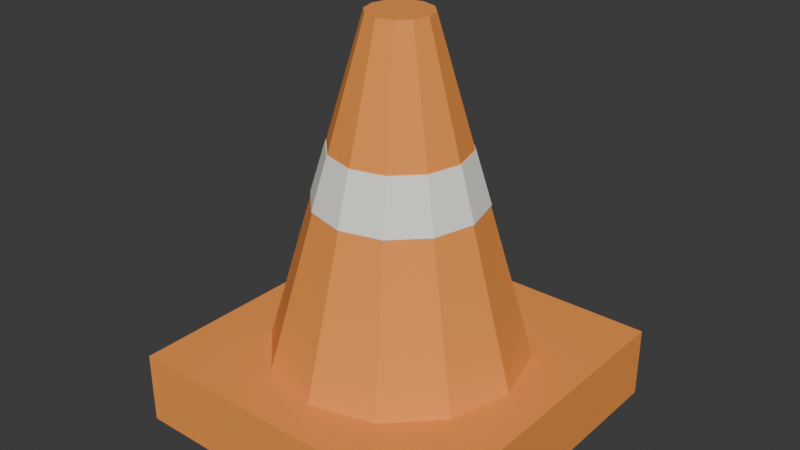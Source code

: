 # Source: cone.blend  (saved by Blender 5.2.44; exported with 4.5.12 LTS)
import bpy
from mathutils import Matrix  # noqa: F401  (used for matrix-valued properties, if any)

bpy.ops.wm.read_factory_settings(use_empty=True)
scene = bpy.context.scene
scene.name = 'Scene'

# ---- collections
col_collection = bpy.data.collections.new('Collection'); scene.collection.children.link(col_collection)

# ---- materials (node trees are filled in below, after node groups)
mat_orange = bpy.data.materials.new('Orange')
mat_orange.diffuse_color = (0.95, 0.32, 0.06, 1.0)
mat_ivory = bpy.data.materials.new('Ivory')
mat_ivory.diffuse_color = (0.95, 0.94, 0.86, 1.0)

# ---- material node trees
mat_orange.use_nodes = True; mat_orange.node_tree.nodes.clear()
_N = mat_orange.node_tree.nodes; _L = mat_orange.node_tree.links
n0 = _N.new('ShaderNodeBsdfPrincipled'); n0.name = 'BSDF - Pré-fundamentado'; n0.location = (-200, 100)
n0.inputs[0].default_value = (0.95, 0.32, 0.06, 1.0)
n0.inputs[2].default_value = 0.85
n0.inputs[10].default_value = 0.005
n1 = _N.new('ShaderNodeOutputMaterial'); n1.name = 'Saída de material'; n1.location = (200, 100)
_L.new(n0.outputs[0], n1.inputs[0])
n1.is_active_output = True
mat_ivory.use_nodes = True; mat_ivory.node_tree.nodes.clear()
_N = mat_ivory.node_tree.nodes; _L = mat_ivory.node_tree.links
n0 = _N.new('ShaderNodeBsdfPrincipled'); n0.name = 'BSDF - Pré-fundamentado'; n0.location = (-200, 100)
n0.inputs[0].default_value = (0.95, 0.94, 0.86, 1.0)
n0.inputs[2].default_value = 0.85
n0.inputs[10].default_value = 0.005
n1 = _N.new('ShaderNodeOutputMaterial'); n1.name = 'Saída de material'; n1.location = (200, 100)
_L.new(n0.outputs[0], n1.inputs[0])
n1.is_active_output = True

# ---- world
world_world = bpy.data.worlds.new('World'); scene.world = world_world
world_world.use_nodes = True; world_world.node_tree.nodes.clear()
_N = world_world.node_tree.nodes; _L = world_world.node_tree.links
n0 = _N.new('ShaderNodeOutputWorld'); n0.name = 'World Output'; n0.location = (200, 100)
n1 = _N.new('ShaderNodeBackground'); n1.name = 'Background'; n1.location = (-200, 100)
n1.inputs[0].default_value = (0.05088, 0.05088, 0.05088, 1.0)
_L.new(n1.outputs[0], n0.inputs[0])
n0.is_active_output = True
world_world.color = (0.05088, 0.05088, 0.05088)
world_world.sun_shadow_jitter_overblur = 0.0

# ---- meshes
me_cubo_399 = bpy.data.meshes.new('Cubo.399')
me_cubo_399.from_pydata([(-0.325, -0.325, -0.07), (-0.325, -0.325, 0.07), (-0.325, 0.325, -0.07), (-0.325, 0.325, 0.07), (0.325, -0.325, -0.07), (0.325, -0.325, 0.07), (0.325, 0.325, -0.07), (0.325, 0.325, 0.07)], [], [(0, 1, 3, 2), (2, 3, 7, 6), (6, 7, 5, 4), (4, 5, 1, 0), (2, 6, 4, 0), (7, 3, 1, 5)])
_uv = me_cubo_399.uv_layers.new(name='Mapa UV')
_uv.uv.foreach_set('vector', [0.375, 0.0, 0.625, 0.0, 0.625, 0.25, 0.375, 0.25, 0.375, 0.25, 0.625, 0.25, 0.625, 0.5, 0.375, 0.5, 0.375, 0.5, 0.625, 0.5, 0.625, 0.75, 0.375, 0.75, 0.375, 0.75, 0.625, 0.75, 0.625, 1.0, 0.375, 1.0, 0.125, 0.5, 0.375, 0.5, 0.375, 0.75, 0.125, 0.75, 0.625, 0.5, 0.875, 0.5, 0.875, 0.75, 0.625, 0.75])
me_cubo_399.materials.append(mat_orange)
me_cubo_399.update()
me_cone_001 = bpy.data.meshes.new('Cone.001')
me_cone_001.from_pydata([(0.0, 0.25, -0.325), (0.0, 0.06, 0.325), (0.125, 0.2165, -0.325), (0.03, 0.05196, 0.325), (0.2165, 0.125, -0.325), (0.05196, 0.03, 0.325), (0.25, 0.0, -0.325), (0.06, 0.0, 0.325), (0.2165, -0.125, -0.325), (0.05196, -0.03, 0.325), (0.125, -0.2165, -0.325), (0.03, -0.05196, 0.325), (0.0, -0.25, -0.325), (0.0, -0.06, 0.325), (-0.125, -0.2165, -0.325), (-0.03, -0.05196, 0.325), (-0.2165, -0.125, -0.325), (-0.05196, -0.03, 0.325), (-0.25, 0.0, -0.325), (-0.06, 0.0, 0.325), (-0.2165, 0.125, -0.325), (-0.05196, 0.03, 0.325), (-0.125, 0.2165, -0.325), (-0.03, 0.05196, 0.325)], [], [(0, 1, 3, 2), (2, 3, 5, 4), (4, 5, 7, 6), (6, 7, 9, 8), (8, 9, 11, 10), (10, 11, 13, 12), (12, 13, 15, 14), (14, 15, 17, 16), (16, 17, 19, 18), (18, 19, 21, 20), (3, 1, 23, 21, 19, 17, 15, 13, 11, 9, 7, 5), (20, 21, 23, 22), (22, 23, 1, 0), (0, 2, 4, 6, 8, 10, 12, 14, 16, 18, 20, 22)])
_uv = me_cone_001.uv_layers.new(name='Mapa UV')
_uv.uv.foreach_set('vector', [1.0, 0.5, 1.0, 1.0, 0.9167, 1.0, 0.9167, 0.5, 0.9167, 0.5, 0.9167, 1.0, 0.8333, 1.0, 0.8333, 0.5, 0.8333, 0.5, 0.8333, 1.0, 0.75, 1.0, 0.75, 0.5, 0.75, 0.5, 0.75, 1.0, 0.6667, 1.0, 0.6667, 0.5, 0.6667, 0.5, 0.6667, 1.0, 0.5833, 1.0, 0.5833, 0.5, 0.5833, 0.5, 0.5833, 1.0, 0.5, 1.0, 0.5, 0.5, 0.5, 0.5, 0.5, 1.0, 0.4167, 1.0, 0.4167, 0.5, 0.4167, 0.5, 0.4167, 1.0, 0.3333, 1.0, 0.3333, 0.5, 0.3333, 0.5, 0.3333, 1.0, 0.25, 1.0, 0.25, 0.5, 0.25, 0.5, 0.25, 1.0, 0.1667, 1.0, 0.1667, 0.5, 0.37, 0.4578, 0.25, 0.49, 0.13, 0.4578, 0.04215, 0.37, 0.01, 0.25, 0.04215, 0.13, 0.13, 0.04215, 0.25, 0.01, 0.37, 0.04215, 0.4578, 0.13, 0.49, 0.25, 0.4578, 0.37, 0.1667, 0.5, 0.1667, 1.0, 0.08333, 1.0, 0.08333, 0.5, 0.08333, 0.5, 0.08333, 1.0, 7.451e-08, 1.0, 7.451e-08, 0.5, 0.75, 0.49, 0.87, 0.4578, 0.9578, 0.37, 0.99, 0.25, 0.9578, 0.13, 0.87, 0.04215, 0.75, 0.01, 0.63, 0.04215, 0.5422, 0.13, 0.51, 0.25, 0.5422, 0.37, 0.63, 0.4578])
me_cone_001.materials.append(mat_orange)
me_cone_001.update()
me_cone_002 = bpy.data.meshes.new('Cone.002')
me_cone_002.from_pydata([(0.0, 0.16, -0.05), (0.0, 0.13, 0.05), (0.08, 0.1386, -0.05), (0.065, 0.1126, 0.05), (0.1386, 0.08, -0.05), (0.1126, 0.065, 0.05), (0.16, 0.0, -0.05), (0.13, 0.0, 0.05), (0.1386, -0.08, -0.05), (0.1126, -0.065, 0.05), (0.08, -0.1386, -0.05), (0.065, -0.1126, 0.05), (0.0, -0.16, -0.05), (0.0, -0.13, 0.05), (-0.08, -0.1386, -0.05), (-0.065, -0.1126, 0.05), (-0.1386, -0.08, -0.05), (-0.1126, -0.065, 0.05), (-0.16, 0.0, -0.05), (-0.13, 0.0, 0.05), (-0.1386, 0.08, -0.05), (-0.1126, 0.065, 0.05), (-0.08, 0.1386, -0.05), (-0.065, 0.1126, 0.05)], [], [(0, 1, 3, 2), (2, 3, 5, 4), (4, 5, 7, 6), (6, 7, 9, 8), (8, 9, 11, 10), (10, 11, 13, 12), (12, 13, 15, 14), (14, 15, 17, 16), (16, 17, 19, 18), (18, 19, 21, 20), (3, 1, 23, 21, 19, 17, 15, 13, 11, 9, 7, 5), (20, 21, 23, 22), (22, 23, 1, 0), (0, 2, 4, 6, 8, 10, 12, 14, 16, 18, 20, 22)])
_uv = me_cone_002.uv_layers.new(name='Mapa UV')
_uv.uv.foreach_set('vector', [1.0, 0.5, 1.0, 1.0, 0.9167, 1.0, 0.9167, 0.5, 0.9167, 0.5, 0.9167, 1.0, 0.8333, 1.0, 0.8333, 0.5, 0.8333, 0.5, 0.8333, 1.0, 0.75, 1.0, 0.75, 0.5, 0.75, 0.5, 0.75, 1.0, 0.6667, 1.0, 0.6667, 0.5, 0.6667, 0.5, 0.6667, 1.0, 0.5833, 1.0, 0.5833, 0.5, 0.5833, 0.5, 0.5833, 1.0, 0.5, 1.0, 0.5, 0.5, 0.5, 0.5, 0.5, 1.0, 0.4167, 1.0, 0.4167, 0.5, 0.4167, 0.5, 0.4167, 1.0, 0.3333, 1.0, 0.3333, 0.5, 0.3333, 0.5, 0.3333, 1.0, 0.25, 1.0, 0.25, 0.5, 0.25, 0.5, 0.25, 1.0, 0.1667, 1.0, 0.1667, 0.5, 0.37, 0.4578, 0.25, 0.49, 0.13, 0.4578, 0.04215, 0.37, 0.01, 0.25, 0.04215, 0.13, 0.13, 0.04215, 0.25, 0.01, 0.37, 0.04215, 0.4578, 0.13, 0.49, 0.25, 0.4578, 0.37, 0.1667, 0.5, 0.1667, 1.0, 0.08333, 1.0, 0.08333, 0.5, 0.08333, 0.5, 0.08333, 1.0, 7.451e-08, 1.0, 7.451e-08, 0.5, 0.75, 0.49, 0.87, 0.4578, 0.9578, 0.37, 0.99, 0.25, 0.9578, 0.13, 0.87, 0.04215, 0.75, 0.01, 0.63, 0.04215, 0.5422, 0.13, 0.51, 0.25, 0.5422, 0.37, 0.63, 0.4578])
me_cone_002.materials.append(mat_ivory)
me_cone_002.update()

# ---- objects
ob_cubo = bpy.data.objects.new('Cubo', me_cubo_399)
ob_cone = bpy.data.objects.new('Cone', me_cone_001)
ob_cone_001 = bpy.data.objects.new('Cone.001', me_cone_002)

# ---- transforms, parenting, visibility, modifiers, constraints
ob_cubo.location = (0.0, 0.0, 0.07)
ob_cone.location = (0.0, 0.0, 0.45)
ob_cone_001.location = (0.0, 0.0, 0.49)

# ---- collection membership
col_collection.objects.link(ob_cubo)
col_collection.objects.link(ob_cone)
col_collection.objects.link(ob_cone_001)

# ---- scene / render settings (as saved in the file)
scene.frame_start = 1; scene.frame_end = 250; scene.frame_set(1)
scene.render.engine = 'BLENDER_EEVEE_NEXT'
scene.render.bake_bias = 0.0
scene.render.bake_samples = 0
scene.render.compositor_device = 'GPU'
scene.eevee.use_volume_custom_range = False
scene.eevee.fast_gi_thickness_near = 0.1
scene.eevee.fast_gi_thickness_far = 0.0
scene.eevee.ray_tracing_options.screen_trace_thickness = 0.1
bpy.context.view_layer.update()

# ---- added for rendering (the .blend has no active camera and no usable light): camera, sun
cam_auto = bpy.data.cameras.new('AutoCamera')
cam_auto.lens = 50.0
cam_auto.sensor_width = 36.0
cam_auto.clip_end = 1000.0
ob_auto_camera = bpy.data.objects.new('AutoCamera', cam_auto)
scene.collection.objects.link(ob_auto_camera)
ob_auto_camera.location = (1.11244, -1.33492, 1.27745)
ob_auto_camera.rotation_euler = (1.09748, -7.21219e-08, 0.694738)
scene.camera = ob_auto_camera
light_auto_sun = bpy.data.lights.new('AutoSun', 'SUN')
light_auto_sun.energy = 3.0
light_auto_sun.angle = 0.0523599
ob_auto_sun = bpy.data.objects.new('AutoSun', light_auto_sun)
scene.collection.objects.link(ob_auto_sun)
ob_auto_sun.rotation_euler = (0.872665, 0.174533, 0.523599)
bpy.context.view_layer.update()
